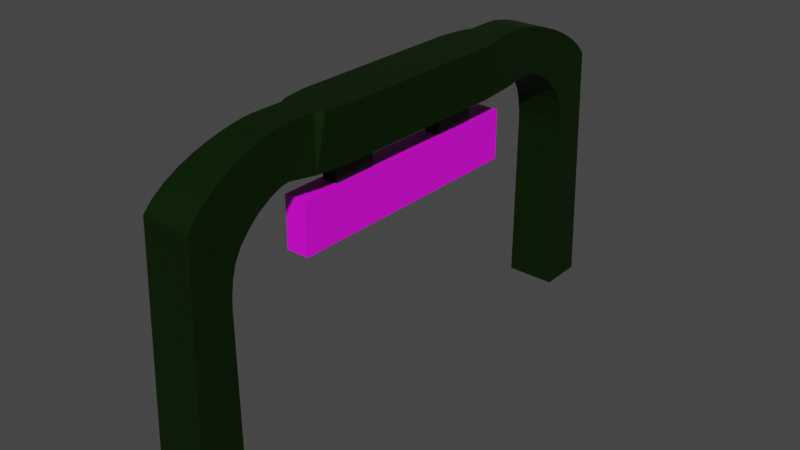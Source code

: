 # Source: Ziel_Tor_Bogen.blend  (saved by Blender 3.3.6; exported with 4.5.12 LTS)
import bpy
from mathutils import Matrix  # noqa: F401  (used for matrix-valued properties, if any)

bpy.ops.wm.read_factory_settings(use_empty=True)
scene = bpy.context.scene
scene.name = 'Scene'

# ---- collections
col_collection = bpy.data.collections.new('Collection'); scene.collection.children.link(col_collection)

# ---- images (referenced by path relative to the original .blend; pixels are not part of the script)
import os
ASSET_DIR = os.environ.get("B2B_ASSET_DIR", "")  # directory of the original .blend (textures are referenced by path, not embedded)
HERE = os.path.dirname(os.path.abspath(__file__))  # packed textures are extracted next to this script under _unpacked/

def load_image(name, relpath, width, height, colorspace="sRGB"):
    """Load a texture the original file referenced (path relative to the .blend, or extracted next to this script)."""
    p = next((c for c in (os.path.join(HERE, relpath), os.path.join(ASSET_DIR, relpath)) if relpath and os.path.exists(c)), "")
    if p:
        img = bpy.data.images.load(p, check_existing=True)
        img.name = name
    else:  # same state as the original file: an image datablock whose file is absent (Cycles renders it pink)
        img = bpy.data.images.new(name, width, height)
        img.source = "FILE"
        img.filepath = "//" + (relpath or name)
    img.colorspace_settings.name = colorspace
    return img
img_istockphoto_1253533380_612x612_jpg = load_image('istockphoto-1253533380-612x612.jpg', 'istockphoto-1253533380-612x612.jpg', 1024, 1024, 'sRGB')

# ---- materials (node trees are filled in below, after node groups)
mat_ziel = bpy.data.materials.new('Ziel')
mat_ziel.use_transparent_shadow = False
mat_ziel_flagge = bpy.data.materials.new('Ziel Flagge')
mat_ziel_flagge.use_transparent_shadow = False

# ---- material node trees
mat_ziel.use_nodes = True; mat_ziel.node_tree.nodes.clear()
_N = mat_ziel.node_tree.nodes; _L = mat_ziel.node_tree.links
n0 = _N.new('ShaderNodeBsdfPrincipled'); n0.name = 'Principled BSDF'; n0.location = (10, 300)
n0.distribution = 'GGX'
n0.subsurface_method = 'RANDOM_WALK_SKIN'
n0.inputs[0].default_value = (0.005796, 0.02924, 0.0, 1.0)
n0.inputs[1].default_value = 0.6343
n0.inputs[3].default_value = 1.45
n0.inputs[27].default_value = (0.0, 0.0, 0.0, 1.0)
n0.inputs[28].default_value = 1.0
n1 = _N.new('ShaderNodeOutputMaterial'); n1.name = 'Material Output'; n1.location = (300, 300)
_L.new(n0.outputs[0], n1.inputs[0])
n1.is_active_output = True
mat_ziel_flagge.use_nodes = True; mat_ziel_flagge.node_tree.nodes.clear()
_N = mat_ziel_flagge.node_tree.nodes; _L = mat_ziel_flagge.node_tree.links
n0 = _N.new('ShaderNodeBsdfPrincipled'); n0.name = 'Principled BSDF'; n0.location = (10, 300)
n0.distribution = 'GGX'
n0.subsurface_method = 'RANDOM_WALK_SKIN'
n0.inputs[3].default_value = 1.45
n0.inputs[27].default_value = (0.0, 0.0, 0.0, 1.0)
n0.inputs[28].default_value = 1.0
n1 = _N.new('ShaderNodeOutputMaterial'); n1.name = 'Material Output'; n1.location = (300, 300)
n2 = _N.new('ShaderNodeTexImage'); n2.name = 'Image Texture'; n2.location = (-429, 216)
n2.image = img_istockphoto_1253533380_612x612_jpg
n3 = _N.new('ShaderNodeMapping'); n3.name = 'Mapping'; n3.location = (-706, 186)
n3.inputs[3].default_value = (-1.9, -15.3, 1.0)
n4 = _N.new('ShaderNodeTexCoord'); n4.name = 'Texture Coordinate'; n4.location = (-1025, 202)
_L.new(n0.outputs[0], n1.inputs[0])
_L.new(n2.outputs[0], n0.inputs[0])
_L.new(n3.outputs[0], n2.inputs[0])
_L.new(n4.outputs[2], n3.inputs[0])
n1.is_active_output = True

# ---- world
world_world = bpy.data.worlds.new('World'); scene.world = world_world
world_world.use_nodes = True; world_world.node_tree.nodes.clear()
_N = world_world.node_tree.nodes; _L = world_world.node_tree.links
n0 = _N.new('ShaderNodeOutputWorld'); n0.name = 'World Output'; n0.location = (300, 300)
n1 = _N.new('ShaderNodeBackground'); n1.name = 'Background'; n1.location = (10, 300)
n1.inputs[0].default_value = (0.05088, 0.05088, 0.05088, 1.0)
_L.new(n1.outputs[0], n0.inputs[0])
n0.is_active_output = True
world_world.color = (0.05088, 0.05088, 0.05088)
world_world.use_sun_shadow = False
world_world.sun_shadow_jitter_overblur = 0.0

# ---- meshes
me_cube_001 = bpy.data.meshes.new('Cube.001')
me_cube_001.from_pydata([(-0.9594, -0.9594, -0.9187), (-0.9594, 0.9594, -0.9187), (0.9594, -0.9594, -0.9187), (0.9594, 0.9594, -0.9187), (-0.8801, 0.5867, -0.7602), (-0.9594, 0.4797, -0.9187), (-1.0, 0.3333, -1.0), (-1.0, 0.1667, -1.0), (-1.0, -7.451e-08, -1.0), (-1.0, -0.1667, -1.0), (-1.0, -0.3333, -1.0), (-0.9594, -0.4797, -0.9187), (-0.8801, -0.5867, -0.7602), (-0.6861, -0.5717, 1.0), (-0.6861, -0.4574, 1.0), (-0.8498, -0.4249, 1.0), (-1.0, -0.3333, 1.0), (-1.0, -0.1667, 1.0), (-1.0, 7.451e-08, 1.0), (-1.0, 0.1667, 1.0), (-1.0, 0.3333, 1.0), (-0.8498, 0.4249, 1.0), (-0.6861, 0.4574, 1.0), (-0.6861, 0.5717, 1.0), (0.8801, -0.5867, -0.7602), (0.9594, -0.4797, -0.9187), (1.0, -0.3333, -1.0), (1.0, -0.1667, -1.0), (1.0, 7.451e-08, -1.0), (1.0, 0.1667, -1.0), (1.0, 0.3333, -1.0), (0.9594, 0.4797, -0.9187), (0.8801, 0.5867, -0.7602), (0.6861, 0.5717, 1.0), (0.6861, 0.4574, 1.0), (0.8498, 0.4249, 1.0), (1.0, 0.3333, 1.0), (1.0, 0.1667, 1.0), (1.0, -7.451e-08, 1.0), (1.0, -0.1667, 1.0), (1.0, -0.3333, 1.0), (0.8498, -0.4249, 1.0), (0.6861, -0.4574, 1.0), (0.6861, -0.5717, 1.0), (-1.0, -0.8333, -10.89), (-1.0, -1.0, -10.89), (1.0, 1.0, -10.89), (-1.0, 1.0, -10.89), (1.0, 0.8333, -10.89), (1.0, -1.0, -10.89), (-1.0, 0.8333, -10.89), (1.0, -0.8333, -10.89), (-0.3046, 0.3333, -2.638), (-0.3046, 0.1667, -2.638), (-0.3046, -0.1667, -2.638), (-0.3046, -0.3333, -2.638), (0.3046, -0.3333, -2.638), (0.3046, -0.1667, -2.638), (0.3046, 0.1667, -2.638), (0.3046, 0.3333, -2.638), (-0.4434, -0.4838, -3.956), (-0.4434, -0.4838, -1.956), (-0.4434, 0.4838, -3.956), (-0.4434, 0.4838, -1.956), (0.4434, -0.4838, -3.956), (0.4434, -0.4838, -1.956), (0.4434, 0.4838, -3.956), (0.4434, 0.4838, -1.956), (-0.9594, -0.9594, -0.9187), (-0.6861, -0.5717, 1.0), (-0.931, -0.9286, -0.5386), (-0.8965, -0.8875, -0.1797), (-0.8578, -0.8386, 0.1422), (-0.8173, -0.7854, 0.4161), (-0.7777, -0.7314, 0.6361), (-0.7419, -0.68, 0.8012), (-0.7128, -0.6346, 0.914), (-0.6932, -0.5977, 0.9789), (-0.6861, 0.5717, 1.0), (-0.9594, 0.9594, -0.9187), (-0.6932, 0.5977, 0.9789), (-0.7128, 0.6346, 0.914), (-0.7419, 0.68, 0.8012), (-0.7777, 0.7314, 0.6361), (-0.8173, 0.7854, 0.4161), (-0.8578, 0.8386, 0.1422), (-0.8965, 0.8875, -0.1797), (-0.931, 0.9286, -0.5386), (0.6861, -0.5717, 1.0), (0.9594, -0.9594, -0.9187), (0.6932, -0.5977, 0.9789), (0.7128, -0.6346, 0.914), (0.7419, -0.68, 0.8012), (0.7777, -0.7314, 0.6361), (0.8173, -0.7854, 0.4161), (0.8578, -0.8386, 0.1422), (0.8965, -0.8875, -0.1797), (0.931, -0.9286, -0.5386), (0.9594, 0.9594, -0.9187), (0.6861, 0.5717, 1.0), (0.931, 0.9286, -0.5386), (0.8965, 0.8875, -0.1797), (0.8578, 0.8386, 0.1422), (0.8173, 0.7854, 0.4161), (0.7777, 0.7314, 0.6361), (0.7419, 0.68, 0.8012), (0.7128, 0.6346, 0.914), (0.6932, 0.5977, 0.9789), (-1.0, 0.8333, -3.957), (-0.8801, 0.5867, -0.7602), (-0.6861, 0.5717, 1.0), (-0.9593, 0.9593, -0.9187), (-1.0, 0.8308, -3.444), (-1.0, 0.8233, -2.946), (-1.0, 0.811, -2.479), (-0.9901, 0.7865, -2.026), (-0.9677, 0.7488, -1.605), (-0.9474, 0.7106, -1.27), (-0.9137, 0.6612, -0.9904), (-0.8891, 0.6184, -0.8181), (-0.8801, -0.5867, -0.7602), (-1.0, -0.8333, -3.957), (-0.9593, -0.9593, -0.9187), (-0.6861, -0.5717, 1.0), (-0.8891, -0.6184, -0.8181), (-0.9137, -0.6612, -0.9904), (-0.9474, -0.7106, -1.27), (-0.9677, -0.7488, -1.605), (-0.9901, -0.7865, -2.026), (-1.0, -0.811, -2.479), (-1.0, -0.8233, -2.946), (-1.0, -0.8308, -3.444), (1.0, -0.8333, -3.957), (0.8801, -0.5867, -0.7602), (0.6861, -0.5717, 1.0), (0.9593, -0.9593, -0.9187), (1.0, -0.8308, -3.444), (1.0, -0.8233, -2.946), (1.0, -0.811, -2.479), (0.9901, -0.7865, -2.026), (0.9677, -0.7488, -1.605), (0.9474, -0.7106, -1.27), (0.9137, -0.6612, -0.9904), (0.8891, -0.6184, -0.8181), (0.8801, 0.5867, -0.7602), (1.0, 0.8333, -3.957), (0.9593, 0.9593, -0.9187), (0.6861, 0.5717, 1.0), (0.8891, 0.6184, -0.8181), (0.9137, 0.6612, -0.9904), (0.9474, 0.7106, -1.27), (0.9677, 0.7488, -1.605), (0.9901, 0.7865, -2.026), (1.0, 0.811, -2.479), (1.0, 0.8233, -2.946), (1.0, 0.8308, -3.444), (-0.3046, 0.3333, -1.443), (-0.5397, 0.3333, -1.131), (-0.06015, 0.3333, -1.198), (-0.3361, 0.3333, -1.311), (-0.4221, 0.3333, -1.197), (-0.5397, 0.1667, -1.131), (-0.3046, 0.1667, -1.443), (-0.06015, 0.1667, -1.198), (-0.4221, 0.1667, -1.197), (-0.3361, 0.1667, -1.311), (-0.3046, -0.1667, -1.443), (-0.5397, -0.1667, -1.131), (-0.06015, -0.1667, -1.198), (-0.3361, -0.1667, -1.311), (-0.4221, -0.1667, -1.197), (-0.5397, -0.3333, -1.131), (-0.3046, -0.3333, -1.443), (-0.06015, -0.3333, -1.198), (-0.4221, -0.3333, -1.197), (-0.3361, -0.3333, -1.311), (0.3046, -0.3333, -1.443), (0.5397, -0.3333, -1.131), (0.06015, -0.3333, -1.198), (0.3361, -0.3333, -1.311), (0.4221, -0.3333, -1.197), (0.5397, -0.1667, -1.131), (0.3046, -0.1667, -1.443), (0.06015, -0.1667, -1.198), (0.4221, -0.1667, -1.197), (0.3361, -0.1667, -1.311), (0.3046, 0.1667, -1.443), (0.5397, 0.1667, -1.131), (0.06015, 0.1667, -1.198), (0.3361, 0.1667, -1.311), (0.4221, 0.1667, -1.197), (0.5397, 0.3333, -1.131), (0.3046, 0.3333, -1.443), (0.06015, 0.3333, -1.198), (0.4221, 0.3333, -1.197), (0.3361, 0.3333, -1.311)], [], [(1, 79, 98, 3), (3, 146, 145, 48, 46), (144, 147, 33, 34, 32), (43, 13, 69, 88), (24, 42, 43, 134, 133), (99, 78, 23, 33), (145, 108, 50, 48), (33, 23, 22, 34), (34, 22, 21, 35), (35, 21, 20, 36), (36, 20, 19, 37), (37, 19, 18, 38), (38, 18, 17, 39), (39, 17, 16, 40), (40, 16, 15, 41), (41, 15, 14, 42), (42, 14, 13, 43), (0, 68, 70, 71, 72, 73, 74, 75, 76, 77, 69, 13, 123, 122), (111, 110, 23, 78, 80, 81, 82, 83, 84, 85, 86, 87, 79, 1), (4, 32, 31, 5), (5, 31, 30, 6), (166, 168, 183, 182, 57, 54), (7, 29, 28, 8), (8, 28, 27, 9), (182, 176, 56, 57), (10, 26, 25, 11), (11, 25, 24, 12), (121, 132, 51, 44), (32, 34, 35, 31), (31, 35, 36, 30), (30, 36, 37, 29), (29, 37, 38, 28), (28, 38, 39, 27), (27, 39, 40, 26), (26, 40, 41, 25), (25, 41, 42, 24), (135, 134, 43, 88, 90, 91, 92, 93, 94, 95, 96, 97, 89, 2), (2, 89, 68, 0), (0, 122, 121, 44, 45), (12, 14, 15, 11), (11, 15, 16, 10), (10, 16, 17, 9), (9, 17, 18, 8), (8, 18, 19, 7), (7, 19, 20, 6), (6, 20, 21, 5), (5, 21, 22, 4), (109, 144, 32, 4), (44, 51, 49, 45), (47, 46, 48, 50), (4, 22, 23, 110, 109), (2, 0, 45, 49), (1, 3, 46, 47), (120, 123, 13, 14, 12), (132, 135, 2, 49, 51), (3, 98, 100, 101, 102, 103, 104, 105, 106, 107, 99, 33, 147, 146), (6, 30, 191, 193, 158, 157), (9, 27, 181, 183, 168, 167), (186, 188, 163, 162, 53, 58), (176, 178, 173, 172, 55, 56), (172, 166, 54, 55), (156, 158, 193, 192, 59, 52), (192, 186, 58, 59), (52, 59, 58, 53), (54, 57, 56, 55), (27, 26, 177, 181), (7, 6, 157, 161), (26, 10, 171, 173, 178, 177), (29, 7, 161, 163, 188, 187), (30, 29, 187, 191), (10, 9, 167, 171), (60, 61, 63, 62), (62, 63, 67, 66), (66, 67, 65, 64), (64, 65, 61, 60), (62, 66, 64, 60), (67, 63, 61, 65), (78, 99, 107, 80), (80, 107, 106, 81), (81, 106, 105, 82), (82, 105, 104, 83), (83, 104, 103, 84), (84, 103, 102, 85), (85, 102, 101, 86), (86, 101, 100, 87), (87, 100, 98, 79), (88, 69, 77, 90), (90, 77, 76, 91), (91, 76, 75, 92), (92, 75, 74, 93), (93, 74, 73, 94), (94, 73, 72, 95), (95, 72, 71, 96), (96, 71, 70, 97), (97, 70, 68, 89), (12, 24, 133, 120), (108, 112, 113, 114, 115, 116, 117, 118, 119, 109, 110, 111), (120, 124, 125, 126, 127, 128, 129, 130, 131, 121, 122, 123), (132, 136, 137, 138, 139, 140, 141, 142, 143, 133, 134, 135), (144, 148, 149, 150, 151, 152, 153, 154, 155, 145, 146, 147), (144, 109, 119, 148), (148, 119, 118, 149), (149, 118, 117, 150), (150, 117, 116, 151), (151, 116, 115, 152), (152, 115, 114, 153), (153, 114, 113, 154), (154, 113, 112, 155), (155, 112, 108, 145), (132, 121, 131, 136), (136, 131, 130, 137), (137, 130, 129, 138), (138, 129, 128, 139), (139, 128, 127, 140), (140, 127, 126, 141), (141, 126, 125, 142), (142, 125, 124, 143), (143, 124, 120, 133), (108, 111, 1, 47, 50), (156, 159, 158), (159, 160, 158), (160, 157, 158), (161, 164, 163), (164, 165, 163), (165, 162, 163), (166, 169, 168), (169, 170, 168), (170, 167, 168), (171, 174, 173), (174, 175, 173), (175, 172, 173), (176, 179, 178), (179, 180, 178), (180, 177, 178), (181, 184, 183), (184, 185, 183), (185, 182, 183), (186, 189, 188), (189, 190, 188), (190, 187, 188), (191, 194, 193), (194, 195, 193), (195, 192, 193), (156, 162, 165, 159), (159, 165, 164, 160), (160, 164, 161, 157), (166, 172, 175, 169), (169, 175, 174, 170), (170, 174, 171, 167), (176, 182, 185, 179), (179, 185, 184, 180), (180, 184, 181, 177), (186, 192, 195, 189), (189, 195, 194, 190), (190, 194, 191, 187), (162, 156, 52, 53)])
me_cube_001.polygons.foreach_set('material_index', [0, 0, 0, 0, 0, 0, 0, 0, 0, 0, 0, 0, 0, 0, 0, 0, 0, 0, 0, 0, 0, 0, 0, 0, 0, 0, 0, 0, 0, 0, 0, 0, 0, 0, 0, 0, 0, 0, 0, 0, 0, 0, 0, 0, 0, 0, 0, 0, 0, 0, 0, 0, 0, 0, 0, 0, 0, 0, 0, 0, 0, 0, 0, 0, 0, 0, 0, 0, 0, 0, 0, 1, 1, 1, 1, 1, 1, 0, 0, 0, 0, 0, 0, 0, 0, 0, 0, 0, 0, 0, 0, 0, 0, 0, 0, 0, 0, 0, 0, 0, 0, 0, 0, 0, 0, 0, 0, 0, 0, 0, 0, 0, 0, 0, 0, 0, 0, 0, 0, 0, 0, 0, 0, 0, 0, 0, 0, 0, 0, 0, 0, 0, 0, 0, 0, 0, 0, 0, 0, 0, 0, 0, 0, 0, 0, 0, 0, 0, 0, 0, 0, 0, 0, 0, 0, 0])
_uv = me_cube_001.uv_layers.new(name='UVMap')
_uv.uv.foreach_set('vector', [0.375, 0.25, 0.375, 0.25, 0.375, 0.5, 0.375, 0.5, 0.375, 0.5, 0.375, 0.5, 0.375, 0.5208, 0.375, 0.5208, 0.375, 0.5, 0.375, 0.5417, 0.625, 0.5208, 0.625, 0.5208, 0.625, 0.5417, 0.375, 0.5417, 0.625, 0.7292, 0.875, 0.7292, 0.875, 0.7292, 0.625, 0.7292, 0.375, 0.7083, 0.625, 0.7083, 0.625, 0.7292, 0.625, 0.7292, 0.375, 0.7083, 0.625, 0.5208, 0.875, 0.5208, 0.875, 0.5208, 0.625, 0.5208, 0.375, 0.5208, 0.125, 0.5208, 0.125, 0.5208, 0.375, 0.5208, 0.625, 0.5208, 0.875, 0.5208, 0.875, 0.5417, 0.625, 0.5417, 0.625, 0.5417, 0.875, 0.5417, 0.875, 0.5625, 0.625, 0.5625, 0.625, 0.5625, 0.875, 0.5625, 0.875, 0.5833, 0.625, 0.5833, 0.625, 0.5833, 0.875, 0.5833, 0.875, 0.6042, 0.625, 0.6042, 0.625, 0.6042, 0.875, 0.6042, 0.875, 0.625, 0.625, 0.625, 0.625, 0.625, 0.875, 0.625, 0.875, 0.6458, 0.625, 0.6458, 0.625, 0.6458, 0.875, 0.6458, 0.875, 0.6667, 0.625, 0.6667, 0.625, 0.6667, 0.875, 0.6667, 0.875, 0.6875, 0.625, 0.6875, 0.625, 0.6875, 0.875, 0.6875, 0.875, 0.7083, 0.625, 0.7083, 0.625, 0.7083, 0.875, 0.7083, 0.875, 0.7292, 0.625, 0.7292, 0.375, 0.0, 0.375, 0.0, 0.4184, 0.0003165, 0.4605, 0.001256, 0.5, 0.002791, 0.5357, 0.004874, 0.5665, 0.007442, 0.5915, 0.01042, 0.6099, 0.01371, 0.6212, 0.01722, 0.625, 0.02083, 0.625, 0.02083, 0.625, 0.02083, 0.375, 6.251e-06, 0.375, 0.25, 0.625, 0.2292, 0.625, 0.2292, 0.625, 0.2292, 0.6212, 0.2328, 0.6099, 0.2363, 0.5915, 0.2396, 0.5665, 0.2426, 0.5357, 0.2451, 0.5, 0.2472, 0.4605, 0.2487, 0.4184, 0.2497, 0.375, 0.25, 0.375, 0.25, 0.125, 0.5417, 0.375, 0.5417, 0.375, 0.5625, 0.125, 0.5625, 0.125, 0.5625, 0.375, 0.5625, 0.375, 0.5833, 0.125, 0.5833, 0.125, 0.6458, 0.2253, 0.6458, 0.2747, 0.6458, 0.375, 0.6458, 0.375, 0.6458, 0.125, 0.6458, 0.125, 0.6042, 0.375, 0.6042, 0.375, 0.625, 0.125, 0.625, 0.125, 0.625, 0.375, 0.625, 0.375, 0.6458, 0.125, 0.6458, 0.375, 0.6458, 0.375, 0.6667, 0.375, 0.6667, 0.375, 0.6458, 0.125, 0.6667, 0.375, 0.6667, 0.375, 0.6875, 0.125, 0.6875, 0.125, 0.6875, 0.375, 0.6875, 0.375, 0.7083, 0.125, 0.7083, 0.125, 0.7292, 0.375, 0.7292, 0.375, 0.7292, 0.125, 0.7292, 0.375, 0.5417, 0.625, 0.5417, 0.625, 0.5625, 0.375, 0.5625, 0.375, 0.5625, 0.625, 0.5625, 0.625, 0.5833, 0.375, 0.5833, 0.375, 0.5833, 0.625, 0.5833, 0.625, 0.6042, 0.375, 0.6042, 0.375, 0.6042, 0.625, 0.6042, 0.625, 0.625, 0.375, 0.625, 0.375, 0.625, 0.625, 0.625, 0.625, 0.6458, 0.375, 0.6458, 0.375, 0.6458, 0.625, 0.6458, 0.625, 0.6667, 0.375, 0.6667, 0.375, 0.6667, 0.625, 0.6667, 0.625, 0.6875, 0.375, 0.6875, 0.375, 0.6875, 0.625, 0.6875, 0.625, 0.7083, 0.375, 0.7083, 0.375, 0.75, 0.625, 0.7292, 0.625, 0.7292, 0.625, 0.7292, 0.6212, 0.7328, 0.6099, 0.7363, 0.5915, 0.7396, 0.5665, 0.7426, 0.5357, 0.7451, 0.5, 0.7472, 0.4605, 0.7487, 0.4184, 0.7497, 0.375, 0.75, 0.375, 0.75, 0.375, 0.75, 0.375, 0.75, 0.375, 1.0, 0.375, 1.0, 0.375, 0.0, 0.375, 6.251e-06, 0.375, 0.02083, 0.375, 0.02083, 0.375, 0.0, 0.375, 0.04167, 0.625, 0.04167, 0.625, 0.0625, 0.375, 0.0625, 0.375, 0.0625, 0.625, 0.0625, 0.625, 0.08333, 0.375, 0.08333, 0.375, 0.08333, 0.625, 0.08333, 0.625, 0.1042, 0.375, 0.1042, 0.375, 0.1042, 0.625, 0.1042, 0.625, 0.125, 0.375, 0.125, 0.375, 0.125, 0.625, 0.125, 0.625, 0.1458, 0.375, 0.1458, 0.375, 0.1458, 0.625, 0.1458, 0.625, 0.1667, 0.375, 0.1667, 0.375, 0.1667, 0.625, 0.1667, 0.625, 0.1875, 0.375, 0.1875, 0.375, 0.1875, 0.625, 0.1875, 0.625, 0.2083, 0.375, 0.2083, 0.125, 0.5417, 0.375, 0.5417, 0.375, 0.5417, 0.125, 0.5417, 0.125, 0.7292, 0.375, 0.7292, 0.375, 0.75, 0.125, 0.75, 0.125, 0.5, 0.375, 0.5, 0.375, 0.5208, 0.125, 0.5208, 0.375, 0.2083, 0.625, 0.2083, 0.625, 0.2292, 0.625, 0.2292, 0.375, 0.2083, 0.375, 0.75, 0.375, 1.0, 0.375, 1.0, 0.375, 0.75, 0.375, 0.25, 0.375, 0.5, 0.375, 0.5, 0.375, 0.25, 0.375, 0.04167, 0.625, 0.02083, 0.625, 0.02083, 0.625, 0.04167, 0.375, 0.04167, 0.375, 0.7292, 0.375, 0.75, 0.375, 0.75, 0.375, 0.75, 0.375, 0.7292, 0.375, 0.5, 0.375, 0.5, 0.4184, 0.5003, 0.4605, 0.5013, 0.5, 0.5028, 0.5357, 0.5049, 0.5665, 0.5074, 0.5915, 0.5104, 0.6099, 0.5137, 0.6212, 0.5172, 0.625, 0.5208, 0.625, 0.5208, 0.625, 0.5208, 0.375, 0.5, 0.125, 0.5833, 0.375, 0.5833, 0.375, 0.5833, 0.2747, 0.5833, 0.2253, 0.5833, 0.125, 0.5833, 0.125, 0.6458, 0.375, 0.6458, 0.375, 0.6458, 0.2747, 0.6458, 0.2253, 0.6458, 0.125, 0.6458, 0.375, 0.6042, 0.2747, 0.6042, 0.2253, 0.6042, 0.125, 0.6042, 0.125, 0.6042, 0.375, 0.6042, 0.375, 0.6667, 0.2747, 0.6667, 0.2253, 0.6667, 0.125, 0.6667, 0.125, 0.6667, 0.375, 0.6667, 0.375, 0.08333, 0.375, 0.1042, 0.375, 0.1042, 0.375, 0.08333, 0.125, 0.5833, 0.2253, 0.5833, 0.2747, 0.5833, 0.375, 0.5833, 0.375, 0.5833, 0.125, 0.5833, 0.375, 0.5833, 0.375, 0.6042, 0.375, 0.6042, 0.375, 0.5833, 0.125, 0.5833, 0.375, 0.5833, 0.375, 0.6042, 0.125, 0.6042, 0.125, 0.6458, 0.375, 0.6458, 0.375, 0.6667, 0.125, 0.6667, 0.375, 0.6458, 0.375, 0.6667, 0.375, 0.6667, 0.375, 0.6458, 0.375, 0.1458, 0.375, 0.1667, 0.375, 0.1667, 0.375, 0.1458, 0.375, 0.6667, 0.125, 0.6667, 0.125, 0.6667, 0.2253, 0.6667, 0.2747, 0.6667, 0.375, 0.6667, 0.375, 0.6042, 0.125, 0.6042, 0.125, 0.6042, 0.2253, 0.6042, 0.2747, 0.6042, 0.375, 0.6042, 0.375, 0.5833, 0.375, 0.6042, 0.375, 0.6042, 0.375, 0.5833, 0.375, 0.08333, 0.375, 0.1042, 0.375, 0.1042, 0.375, 0.08333, 0.375, 0.0, 0.625, 0.0, 0.625, 0.25, 0.375, 0.25, 0.2948, 0.7602, 0.7052, 0.7602, 0.7052, 0.6701, 0.2948, 0.6701, 0.375, 0.5, 0.625, 0.5, 0.625, 0.75, 0.375, 0.75, 0.2948, 0.5799, 0.7052, 0.5799, 0.7052, 0.4898, 0.2948, 0.4898, 0.125, 0.5, 0.375, 0.5, 0.375, 0.75, 0.125, 0.75, 0.625, 0.5, 0.875, 0.5, 0.875, 0.75, 0.625, 0.75, 0.875, 0.5208, 0.625, 0.5208, 0.625, 0.5172, 0.875, 0.5172, 0.875, 0.5172, 0.625, 0.5172, 0.625, 0.5137, 0.875, 0.5137, 0.875, 0.5137, 0.625, 0.5137, 0.625, 0.5104, 0.875, 0.5104, 0.875, 0.5104, 0.625, 0.5104, 0.625, 0.5, 0.875, 0.5, 0.625, 0.25, 0.625, 0.5, 0.5357, 0.5, 0.5357, 0.25, 0.5357, 0.25, 0.5357, 0.5, 0.5, 0.5, 0.5, 0.25, 0.5, 0.25, 0.5, 0.5, 0.4605, 0.5, 0.4605, 0.25, 0.4605, 0.25, 0.4605, 0.5, 0.4184, 0.5, 0.4184, 0.25, 0.4184, 0.25, 0.4184, 0.5, 0.375, 0.5, 0.375, 0.25, 0.625, 0.7292, 0.875, 0.7292, 0.875, 0.7328, 0.625, 0.7328, 0.625, 0.7328, 0.875, 0.7328, 0.875, 0.7363, 0.625, 0.7363, 0.625, 0.7363, 0.875, 0.7363, 0.875, 0.7396, 0.625, 0.7396, 0.625, 0.7396, 0.875, 0.7396, 0.875, 0.75, 0.625, 0.75, 0.625, 0.75, 0.625, 1.0, 0.5357, 1.0, 0.5357, 0.75, 0.5357, 0.75, 0.5357, 1.0, 0.5, 1.0, 0.5, 0.75, 0.5, 0.75, 0.5, 1.0, 0.4605, 1.0, 0.4605, 0.75, 0.4605, 0.75, 0.4605, 1.0, 0.4184, 1.0, 0.4184, 0.75, 0.4184, 0.75, 0.4184, 1.0, 0.375, 1.0, 0.375, 0.75, 0.125, 0.7083, 0.375, 0.7083, 0.375, 0.7083, 0.125, 0.7083, 0.375, 0.2292, 0.375, 0.2289, 0.375, 0.2279, 0.375, 0.2264, 0.375, 0.2292, 0.375, 0.2292, 0.375, 0.2292, 0.375, 0.2292, 0.375, 0.2292, 0.375, 0.2292, 0.375, 0.2292, 0.375, 0.25, 0.375, 0.02083, 0.375, 0.03805, 0.375, 0.03454, 0.375, 0.03125, 0.375, 0.02083, 0.375, 0.02083, 0.375, 0.02083, 0.375, 0.02083, 0.375, 0.02083, 0.375, 0.02083, 0.375, 6.251e-06, 0.375, 0.02083, 0.375, 0.7292, 0.375, 0.7292, 0.375, 0.7292, 0.375, 0.7292, 0.375, 0.7292, 0.375, 0.7292, 0.375, 0.7292, 0.375, 0.7292, 0.375, 0.7292, 0.375, 0.7292, 0.625, 0.7292, 0.375, 0.75, 0.375, 0.5417, 0.375, 0.538, 0.375, 0.5345, 0.375, 0.5312, 0.375, 0.5283, 0.375, 0.5257, 0.375, 0.5236, 0.375, 0.5221, 0.375, 0.5211, 0.375, 0.5208, 0.375, 0.5, 0.625, 0.5208, 0.375, 0.5417, 0.125, 0.5417, 0.125, 0.538, 0.375, 0.538, 0.375, 0.538, 0.125, 0.538, 0.125, 0.5345, 0.375, 0.5345, 0.375, 0.5345, 0.125, 0.5345, 0.125, 0.5312, 0.375, 0.5312, 0.375, 0.5312, 0.125, 0.5312, 0.125, 0.5283, 0.375, 0.5283, 0.375, 0.5283, 0.125, 0.5283, 0.125, 0.5208, 0.375, 0.5208, 0.375, 0.5208, 0.125, 0.5208, 0.125, 0.5208, 0.375, 0.5208, 0.375, 0.5208, 0.125, 0.5208, 0.125, 0.5208, 0.375, 0.5208, 0.375, 0.5208, 0.125, 0.5208, 0.125, 0.5208, 0.375, 0.5208, 0.375, 0.5208, 0.125, 0.5208, 0.125, 0.5208, 0.375, 0.5208, 0.375, 0.7292, 0.125, 0.7292, 0.125, 0.7292, 0.375, 0.7292, 0.375, 0.7292, 0.125, 0.7292, 0.125, 0.7292, 0.375, 0.7292, 0.375, 0.7292, 0.125, 0.7292, 0.125, 0.7292, 0.375, 0.7292, 0.375, 0.7292, 0.125, 0.7292, 0.125, 0.7292, 0.375, 0.7292, 0.375, 0.7292, 0.125, 0.7292, 0.125, 0.7217, 0.375, 0.7217, 0.375, 0.7217, 0.125, 0.7217, 0.125, 0.7188, 0.375, 0.7188, 0.375, 0.7188, 0.125, 0.7188, 0.125, 0.7155, 0.375, 0.7155, 0.375, 0.7155, 0.125, 0.7155, 0.125, 0.712, 0.375, 0.712, 0.375, 0.712, 0.125, 0.712, 0.125, 0.7083, 0.375, 0.7083, 0.375, 0.2292, 0.375, 0.25, 0.375, 0.25, 0.375, 0.25, 0.375, 0.2292, 0.125, 0.5833, 0.125, 0.5833, 0.2253, 0.5833, 0.125, 0.5833, 0.125, 0.5833, 0.2253, 0.5833, 0.125, 0.5833, 0.125, 0.5833, 0.2253, 0.5833, 0.125, 0.6042, 0.125, 0.6042, 0.2253, 0.6042, 0.125, 0.6042, 0.125, 0.6042, 0.2253, 0.6042, 0.125, 0.6042, 0.125, 0.6042, 0.2253, 0.6042, 0.125, 0.6458, 0.125, 0.6458, 0.2253, 0.6458, 0.125, 0.6458, 0.125, 0.6458, 0.2253, 0.6458, 0.125, 0.6458, 0.125, 0.6458, 0.2253, 0.6458, 0.125, 0.6667, 0.125, 0.6667, 0.2253, 0.6667, 0.125, 0.6667, 0.125, 0.6667, 0.2253, 0.6667, 0.125, 0.6667, 0.125, 0.6667, 0.2253, 0.6667, 0.375, 0.6667, 0.375, 0.6667, 0.2747, 0.6667, 0.375, 0.6667, 0.375, 0.6667, 0.2747, 0.6667, 0.375, 0.6667, 0.375, 0.6667, 0.2747, 0.6667, 0.375, 0.6458, 0.375, 0.6458, 0.2747, 0.6458, 0.375, 0.6458, 0.375, 0.6458, 0.2747, 0.6458, 0.375, 0.6458, 0.375, 0.6458, 0.2747, 0.6458, 0.375, 0.6042, 0.375, 0.6042, 0.2747, 0.6042, 0.375, 0.6042, 0.375, 0.6042, 0.2747, 0.6042, 0.375, 0.6042, 0.375, 0.6042, 0.2747, 0.6042, 0.375, 0.5833, 0.375, 0.5833, 0.2747, 0.5833, 0.375, 0.5833, 0.375, 0.5833, 0.2747, 0.5833, 0.375, 0.5833, 0.375, 0.5833, 0.2747, 0.5833, 0.375, 0.1667, 0.375, 0.1458, 0.375, 0.1458, 0.375, 0.1667, 0.375, 0.1667, 0.375, 0.1458, 0.375, 0.1458, 0.375, 0.1667, 0.375, 0.1667, 0.375, 0.1458, 0.375, 0.1458, 0.375, 0.1667, 0.375, 0.1042, 0.375, 0.08333, 0.375, 0.08333, 0.375, 0.1042, 0.375, 0.1042, 0.375, 0.08333, 0.375, 0.08333, 0.375, 0.1042, 0.375, 0.1042, 0.375, 0.08333, 0.375, 0.08333, 0.375, 0.1042, 0.375, 0.6667, 0.375, 0.6458, 0.375, 0.6458, 0.375, 0.6667, 0.375, 0.6667, 0.375, 0.6458, 0.375, 0.6458, 0.375, 0.6667, 0.375, 0.6667, 0.375, 0.6458, 0.375, 0.6458, 0.375, 0.6667, 0.375, 0.6042, 0.375, 0.5833, 0.375, 0.5833, 0.375, 0.6042, 0.375, 0.6042, 0.375, 0.5833, 0.375, 0.5833, 0.375, 0.6042, 0.375, 0.6042, 0.375, 0.5833, 0.375, 0.5833, 0.375, 0.6042, 0.375, 0.1458, 0.375, 0.1667, 0.375, 0.1667, 0.375, 0.1458])
me_cube_001.materials.append(mat_ziel)
me_cube_001.materials.append(mat_ziel_flagge)
me_cube_001.update()

# ---- objects
ob_cube = bpy.data.objects.new('Cube', me_cube_001)

# ---- transforms, parenting, visibility, modifiers, constraints
ob_cube.location = (0.0, 0.0, 0.0)
ob_cube.scale = (1.0, 10.65, 1.0)

# ---- collection membership
col_collection.objects.link(ob_cube)

# ---- scene / render settings (as saved in the file)
scene.frame_start = 1; scene.frame_end = 250; scene.frame_set(1)
scene.render.engine = 'BLENDER_EEVEE_NEXT'
scene.cycles.sampling_pattern = 'TABULATED_SOBOL'
scene.cycles.use_light_tree = False
scene.view_settings.view_transform = 'Filmic'
bpy.context.view_layer.update()

# ---- added for rendering (the .blend has no active camera and no usable light): camera, sun
cam_auto = bpy.data.cameras.new('AutoCamera')
cam_auto.lens = 50.0
cam_auto.sensor_width = 36.0
cam_auto.clip_end = 1000.0
ob_auto_camera = bpy.data.objects.new('AutoCamera', cam_auto)
scene.collection.objects.link(ob_auto_camera)
ob_auto_camera.location = (22.6511, -27.1813, 13.1754)
ob_auto_camera.rotation_euler = (1.09748, -7.21219e-08, 0.694738)
scene.camera = ob_auto_camera
light_auto_sun = bpy.data.lights.new('AutoSun', 'SUN')
light_auto_sun.energy = 3.0
light_auto_sun.angle = 0.0523599
ob_auto_sun = bpy.data.objects.new('AutoSun', light_auto_sun)
scene.collection.objects.link(ob_auto_sun)
ob_auto_sun.rotation_euler = (0.872665, 0.174533, 0.523599)
bpy.context.view_layer.update()
